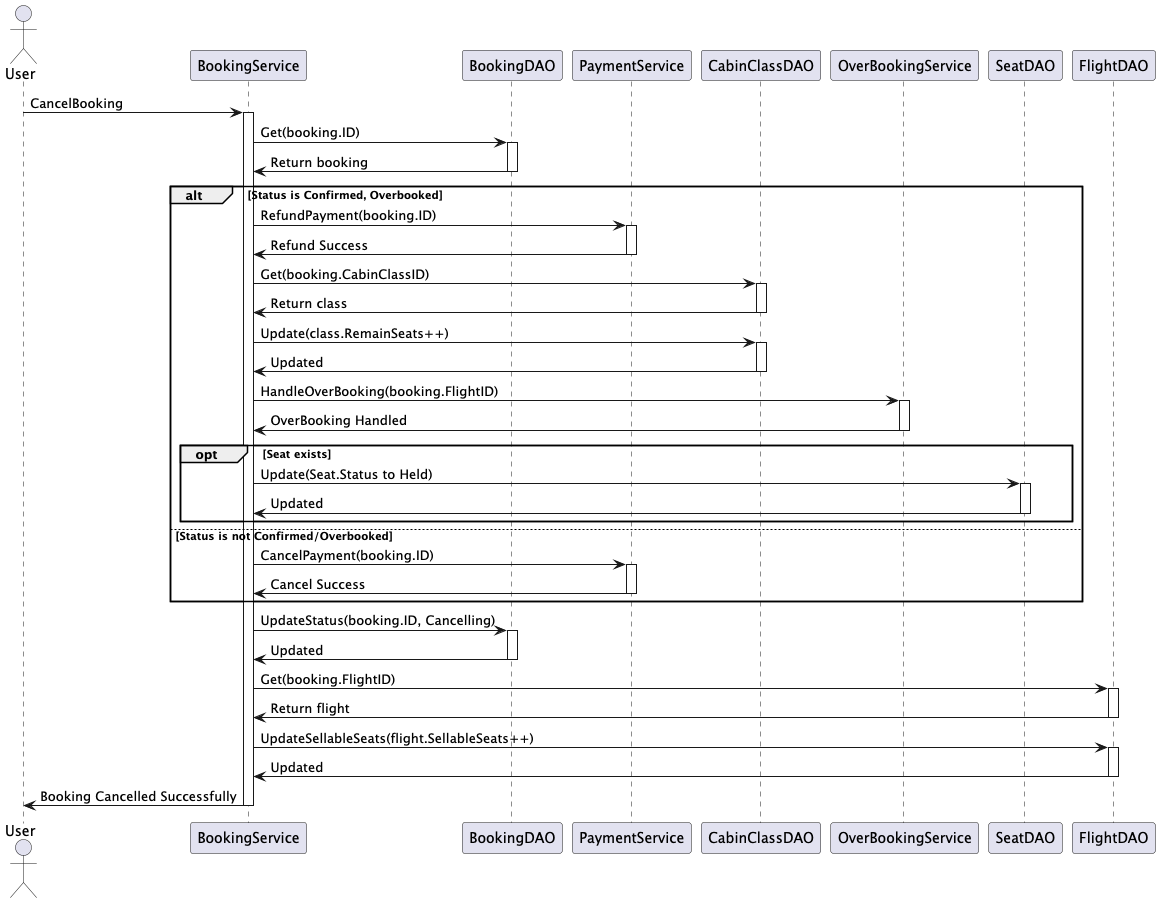

The diagram above was rendered by PlantUML. Its source (embedded in the PNG):
@startuml
actor User
User -> BookingService: CancelBooking
activate BookingService

BookingService -> BookingDAO: Get(booking.ID)
activate BookingDAO
BookingDAO -> BookingService: Return booking
deactivate BookingDAO

alt Status is Confirmed, Overbooked
    BookingService -> PaymentService: RefundPayment(booking.ID)
    activate PaymentService
    PaymentService -> BookingService: Refund Success
    deactivate PaymentService

    BookingService -> CabinClassDAO: Get(booking.CabinClassID)
    activate CabinClassDAO
    CabinClassDAO -> BookingService: Return class
    deactivate CabinClassDAO

    BookingService -> CabinClassDAO: Update(class.RemainSeats++)
    activate CabinClassDAO
    CabinClassDAO -> BookingService: Updated
    deactivate CabinClassDAO

    BookingService -> OverBookingService: HandleOverBooking(booking.FlightID)
    activate OverBookingService
    OverBookingService -> BookingService: OverBooking Handled
    deactivate OverBookingService

    opt Seat exists
        BookingService -> SeatDAO: Update(Seat.Status to Held)
        activate SeatDAO
        SeatDAO -> BookingService: Updated
        deactivate SeatDAO
    end
else Status is not Confirmed/Overbooked
    BookingService -> PaymentService: CancelPayment(booking.ID)
    activate PaymentService
    PaymentService -> BookingService: Cancel Success
    deactivate PaymentService
end

BookingService -> BookingDAO: UpdateStatus(booking.ID, Cancelling)
activate BookingDAO
BookingDAO -> BookingService: Updated
deactivate BookingDAO

BookingService -> FlightDAO: Get(booking.FlightID)
activate FlightDAO
FlightDAO -> BookingService: Return flight
deactivate FlightDAO

BookingService -> FlightDAO: UpdateSellableSeats(flight.SellableSeats++)
activate FlightDAO
FlightDAO -> BookingService: Updated
deactivate FlightDAO

BookingService -> User: Booking Cancelled Successfully
deactivate BookingService
@enduml